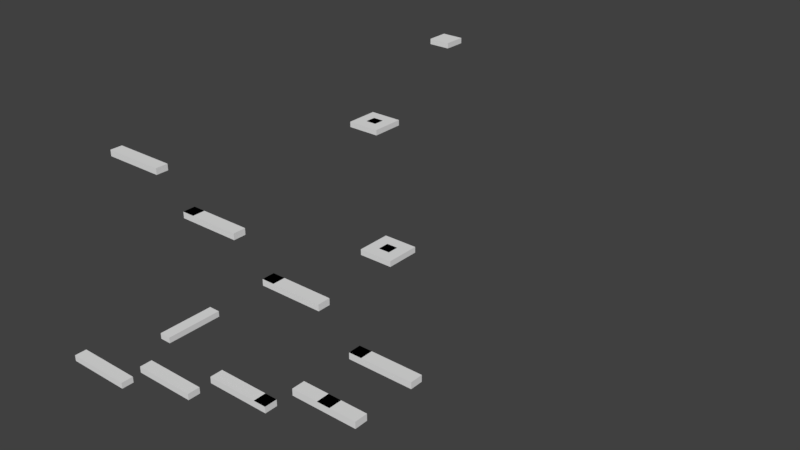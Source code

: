 # Source: level_03.blend  (saved by Blender 2.79.0; exported with 4.5.12 LTS)
import bpy
from mathutils import Matrix  # noqa: F401  (used for matrix-valued properties, if any)

bpy.ops.wm.read_factory_settings(use_empty=True)
scene = bpy.context.scene
scene.name = 'Scene'

# ---- collections
col_collection_1 = bpy.data.collections.new('Collection 1'); scene.collection.children.link(col_collection_1)

# ---- world
world_world = bpy.data.worlds.new('World'); scene.world = world_world
world_world.color = (0.05088, 0.05088, 0.05088)
world_world.use_sun_shadow = False
world_world.sun_shadow_jitter_overblur = 0.0
world_world.cycles.sampling_method = 'MANUAL'

# ---- meshes
me_plane_010 = bpy.data.meshes.new('Plane.010')
me_plane_010.from_pydata([(-1.0, -1.0, 0.0), (1.0, -1.0, 0.0), (-1.0, 1.0, 0.0), (1.0, 1.0, 0.0)], [], [(0, 1, 3, 2)])
me_plane_010.use_remesh_preserve_volume = False
me_plane_010.use_remesh_preserve_attributes = False
me_plane_010.use_mirror_vertex_groups = False
me_plane_010.update()
me_plane_009 = bpy.data.meshes.new('Plane.009')
me_plane_009.from_pydata([(-1.0, -1.0, 0.0), (1.0, -1.0, 0.0), (-1.0, 1.0, 0.0), (1.0, 1.0, 0.0)], [], [(0, 1, 3, 2)])
me_plane_009.use_remesh_preserve_volume = False
me_plane_009.use_remesh_preserve_attributes = False
me_plane_009.use_mirror_vertex_groups = False
me_plane_009.update()
me_plane_008 = bpy.data.meshes.new('Plane.008')
me_plane_008.from_pydata([(-1.0, -1.0, 0.0), (1.0, -1.0, 0.0), (-1.0, 1.0, 0.0), (1.0, 1.0, 0.0)], [], [(0, 1, 3, 2)])
me_plane_008.use_remesh_preserve_volume = False
me_plane_008.use_remesh_preserve_attributes = False
me_plane_008.use_mirror_vertex_groups = False
me_plane_008.update()
me_plane_006 = bpy.data.meshes.new('Plane.006')
me_plane_006.from_pydata([(-1.0, -1.0, 0.0), (1.0, -1.0, 0.0), (-1.0, 1.0, 0.0), (1.0, 1.0, 0.0)], [], [(0, 1, 3, 2)])
me_plane_006.use_remesh_preserve_volume = False
me_plane_006.use_remesh_preserve_attributes = False
me_plane_006.use_mirror_vertex_groups = False
me_plane_006.update()
me_plane_005 = bpy.data.meshes.new('Plane.005')
me_plane_005.from_pydata([(-1.0, -1.0, 0.0), (1.0, -1.0, 0.0), (-1.0, 1.0, 0.0), (1.0, 1.0, 0.0)], [], [(0, 1, 3, 2)])
me_plane_005.use_remesh_preserve_volume = False
me_plane_005.use_remesh_preserve_attributes = False
me_plane_005.use_mirror_vertex_groups = False
me_plane_005.update()
me_plane_004 = bpy.data.meshes.new('Plane.004')
me_plane_004.from_pydata([(-1.0, -1.0, 0.0), (1.0, -1.0, 0.0), (-1.0, 1.0, 0.0), (1.0, 1.0, 0.0)], [], [(0, 1, 3, 2)])
me_plane_004.use_remesh_preserve_volume = False
me_plane_004.use_remesh_preserve_attributes = False
me_plane_004.use_mirror_vertex_groups = False
me_plane_004.update()
me_plane_003 = bpy.data.meshes.new('Plane.003')
me_plane_003.from_pydata([(-1.0, -1.0, 0.0), (1.0, -1.0, 0.0), (-1.0, 1.0, 0.0), (1.0, 1.0, 0.0)], [], [(0, 1, 3, 2)])
me_plane_003.use_remesh_preserve_volume = False
me_plane_003.use_remesh_preserve_attributes = False
me_plane_003.use_mirror_vertex_groups = False
me_plane_003.update()
me_plane_002 = bpy.data.meshes.new('Plane.002')
me_plane_002.from_pydata([(-1.0, -1.0, 0.0), (1.0, -1.0, 0.0), (-1.0, 1.0, 0.0), (1.0, 1.0, 0.0)], [], [(0, 1, 3, 2)])
me_plane_002.use_remesh_preserve_volume = False
me_plane_002.use_remesh_preserve_attributes = False
me_plane_002.use_mirror_vertex_groups = False
me_plane_002.update()
me_plane_001 = bpy.data.meshes.new('Plane.001')
me_plane_001.from_pydata([(-1.0, -1.0, 0.0), (1.0, -1.0, 0.0), (-1.0, 1.0, 0.0), (1.0, 1.0, 0.0)], [], [(0, 1, 3, 2)])
me_plane_001.use_remesh_preserve_volume = False
me_plane_001.use_remesh_preserve_attributes = False
me_plane_001.use_mirror_vertex_groups = False
me_plane_001.update()
me_plane = bpy.data.meshes.new('Plane')
me_plane.from_pydata([(-1.0, -1.0, 0.0), (1.0, -1.0, 0.0), (-1.0, 1.0, 0.0), (1.0, 1.0, 0.0)], [], [(0, 1, 3, 2)])
me_plane.use_remesh_preserve_volume = False
me_plane.use_remesh_preserve_attributes = False
me_plane.use_mirror_vertex_groups = False
me_plane.update()
me_cube_013 = bpy.data.meshes.new('Cube.013')
me_cube_013.from_pydata([(-1.0, -1.0, -1.0), (-1.0, -1.0, 1.0), (-1.0, 1.0, -1.0), (-1.0, 1.0, 1.0), (1.0, -1.0, -1.0), (1.0, -1.0, 1.0), (1.0, 1.0, -1.0), (1.0, 1.0, 1.0)], [], [(0, 1, 3, 2), (2, 3, 7, 6), (6, 7, 5, 4), (4, 5, 1, 0), (2, 6, 4, 0), (7, 3, 1, 5)])
me_cube_013.use_remesh_preserve_volume = False
me_cube_013.use_remesh_preserve_attributes = False
me_cube_013.use_mirror_vertex_groups = False
me_cube_013.update()
me_cube_012 = bpy.data.meshes.new('Cube.012')
me_cube_012.from_pydata([(-1.0, -1.0, -1.0), (-1.0, -1.0, 1.0), (-1.0, 1.0, -1.0), (-1.0, 1.0, 1.0), (1.0, -1.0, -1.0), (1.0, -1.0, 1.0), (1.0, 1.0, -1.0), (1.0, 1.0, 1.0)], [], [(0, 1, 3, 2), (2, 3, 7, 6), (6, 7, 5, 4), (4, 5, 1, 0), (2, 6, 4, 0), (7, 3, 1, 5)])
me_cube_012.use_remesh_preserve_volume = False
me_cube_012.use_remesh_preserve_attributes = False
me_cube_012.use_mirror_vertex_groups = False
me_cube_012.update()
me_cube_011 = bpy.data.meshes.new('Cube.011')
me_cube_011.from_pydata([(-1.0, -1.0, -1.0), (-1.0, -1.0, 1.0), (-1.0, 1.0, -1.0), (-1.0, 1.0, 1.0), (1.0, -1.0, -1.0), (1.0, -1.0, 1.0), (1.0, 1.0, -1.0), (1.0, 1.0, 1.0)], [], [(0, 1, 3, 2), (2, 3, 7, 6), (6, 7, 5, 4), (4, 5, 1, 0), (2, 6, 4, 0), (7, 3, 1, 5)])
me_cube_011.use_remesh_preserve_volume = False
me_cube_011.use_remesh_preserve_attributes = False
me_cube_011.use_mirror_vertex_groups = False
me_cube_011.update()
me_cube_010 = bpy.data.meshes.new('Cube.010')
me_cube_010.from_pydata([(-1.0, -9.0, -1.0), (-1.0, -9.0, 1.0), (-1.0, 1.0, -1.0), (-1.0, 1.0, 1.0), (1.0, -9.0, -1.0), (1.0, -9.0, 1.0), (1.0, 1.0, -1.0), (1.0, 1.0, 1.0)], [], [(0, 1, 3, 2), (2, 3, 7, 6), (6, 7, 5, 4), (4, 5, 1, 0), (2, 6, 4, 0), (7, 3, 1, 5)])
me_cube_010.use_remesh_preserve_volume = False
me_cube_010.use_remesh_preserve_attributes = False
me_cube_010.use_mirror_vertex_groups = False
me_cube_010.update()
me_cube_009 = bpy.data.meshes.new('Cube.009')
me_cube_009.from_pydata([(-5.0, -1.0, -1.0), (-5.0, -1.0, 1.0), (-5.0, 1.0, -1.0), (-5.0, 1.0, 1.0), (5.0, -1.0, -1.0), (5.0, -1.0, 1.0), (5.0, 1.0, -1.0), (5.0, 1.0, 1.0)], [], [(0, 1, 3, 2), (2, 3, 7, 6), (6, 7, 5, 4), (4, 5, 1, 0), (2, 6, 4, 0), (7, 3, 1, 5)])
me_cube_009.use_remesh_preserve_volume = False
me_cube_009.use_remesh_preserve_attributes = False
me_cube_009.use_mirror_vertex_groups = False
me_cube_009.update()
me_cube_008 = bpy.data.meshes.new('Cube.008')
me_cube_008.from_pydata([(-5.0, -1.0, -1.0), (-5.0, -1.0, 1.0), (-5.0, 1.0, -1.0), (-5.0, 1.0, 1.0), (5.0, -1.0, -1.0), (5.0, -1.0, 1.0), (5.0, 1.0, -1.0), (5.0, 1.0, 1.0)], [], [(0, 1, 3, 2), (2, 3, 7, 6), (6, 7, 5, 4), (4, 5, 1, 0), (2, 6, 4, 0), (7, 3, 1, 5)])
me_cube_008.use_remesh_preserve_volume = False
me_cube_008.use_remesh_preserve_attributes = False
me_cube_008.use_mirror_vertex_groups = False
me_cube_008.update()
me_cube_007 = bpy.data.meshes.new('Cube.007')
me_cube_007.from_pydata([(-5.0, -1.0, -1.0), (-5.0, -1.0, 1.0), (-5.0, 1.0, -1.0), (-5.0, 1.0, 1.0), (5.0, -1.0, -1.0), (5.0, -1.0, 1.0), (5.0, 1.0, -1.0), (5.0, 1.0, 1.0)], [], [(0, 1, 3, 2), (2, 3, 7, 6), (6, 7, 5, 4), (4, 5, 1, 0), (2, 6, 4, 0), (7, 3, 1, 5)])
me_cube_007.use_remesh_preserve_volume = False
me_cube_007.use_remesh_preserve_attributes = False
me_cube_007.use_mirror_vertex_groups = False
me_cube_007.update()
me_cube_006 = bpy.data.meshes.new('Cube.006')
me_cube_006.from_pydata([(-5.0, -1.0, -1.0), (-5.0, -1.0, 1.0), (-5.0, 1.0, -1.0), (-5.0, 1.0, 1.0), (5.0, -1.0, -1.0), (5.0, -1.0, 1.0), (5.0, 1.0, -1.0), (5.0, 1.0, 1.0)], [], [(0, 1, 3, 2), (2, 3, 7, 6), (6, 7, 5, 4), (4, 5, 1, 0), (2, 6, 4, 0), (7, 3, 1, 5)])
me_cube_006.use_remesh_preserve_volume = False
me_cube_006.use_remesh_preserve_attributes = False
me_cube_006.use_mirror_vertex_groups = False
me_cube_006.update()
me_cube_005 = bpy.data.meshes.new('Cube.005')
me_cube_005.from_pydata([(-5.0, -1.0, -1.0), (-5.0, -1.0, 1.0), (-5.0, 1.0, -1.0), (-5.0, 1.0, 1.0), (5.0, -1.0, -1.0), (5.0, -1.0, 1.0), (5.0, 1.0, -1.0), (5.0, 1.0, 1.0)], [], [(0, 1, 3, 2), (2, 3, 7, 6), (6, 7, 5, 4), (4, 5, 1, 0), (2, 6, 4, 0), (7, 3, 1, 5)])
me_cube_005.use_remesh_preserve_volume = False
me_cube_005.use_remesh_preserve_attributes = False
me_cube_005.use_mirror_vertex_groups = False
me_cube_005.update()
me_cube_004 = bpy.data.meshes.new('Cube.004')
me_cube_004.from_pydata([(-5.0, -1.0, -1.0), (-5.0, -1.0, 1.0), (-5.0, 1.0, -1.0), (-5.0, 1.0, 1.0), (5.0, -1.0, -1.0), (5.0, -1.0, 1.0), (5.0, 1.0, -1.0), (5.0, 1.0, 1.0)], [], [(0, 1, 3, 2), (2, 3, 7, 6), (6, 7, 5, 4), (4, 5, 1, 0), (2, 6, 4, 0), (7, 3, 1, 5)])
me_cube_004.use_remesh_preserve_volume = False
me_cube_004.use_remesh_preserve_attributes = False
me_cube_004.use_mirror_vertex_groups = False
me_cube_004.update()
me_cube_003 = bpy.data.meshes.new('Cube.003')
me_cube_003.from_pydata([(-5.0, -1.0, -1.0), (-5.0, -1.0, 1.0), (-5.0, 1.0, -1.0), (-5.0, 1.0, 1.0), (5.0, -1.0, -1.0), (5.0, -1.0, 1.0), (5.0, 1.0, -1.0), (5.0, 1.0, 1.0)], [], [(0, 1, 3, 2), (2, 3, 7, 6), (6, 7, 5, 4), (4, 5, 1, 0), (2, 6, 4, 0), (7, 3, 1, 5)])
me_cube_003.use_remesh_preserve_volume = False
me_cube_003.use_remesh_preserve_attributes = False
me_cube_003.use_mirror_vertex_groups = False
me_cube_003.update()
me_cube_002 = bpy.data.meshes.new('Cube.002')
me_cube_002.from_pydata([(-6.0, -1.0, -1.0), (-6.0, -1.0, 1.0), (-6.0, 1.0, -1.0), (-6.0, 1.0, 1.0), (5.0, -1.0, -1.0), (5.0, -1.0, 1.0), (5.0, 1.0, -1.0), (5.0, 1.0, 1.0)], [], [(0, 1, 3, 2), (2, 3, 7, 6), (6, 7, 5, 4), (4, 5, 1, 0), (2, 6, 4, 0), (7, 3, 1, 5)])
me_cube_002.use_remesh_preserve_volume = False
me_cube_002.use_remesh_preserve_attributes = False
me_cube_002.use_mirror_vertex_groups = False
me_cube_002.update()

# ---- objects
ob_jpad_009 = bpy.data.objects.new('jpad.009', me_plane_010)
ob_jpad_008 = bpy.data.objects.new('jpad.008', me_plane_009)
ob_jpad_007 = bpy.data.objects.new('jpad.007', me_plane_008)
ob_jpad_006 = bpy.data.objects.new('jpad.006', me_plane_006)
ob_jpad_005 = bpy.data.objects.new('jpad.005', me_plane_005)
ob_jpad_004 = bpy.data.objects.new('jpad.004', me_plane_004)
ob_jpad_003 = bpy.data.objects.new('jpad.003', me_plane_003)
ob_jpad_002 = bpy.data.objects.new('jpad.002', me_plane_002)
ob_jpad_001 = bpy.data.objects.new('jpad.001', me_plane_001)
ob_jpad = bpy.data.objects.new('jpad', me_plane)
ob_cube_011 = bpy.data.objects.new('Cube.011', me_cube_013)
ob_cube_010 = bpy.data.objects.new('Cube.010', me_cube_012)
ob_cube_009 = bpy.data.objects.new('Cube.009', me_cube_011)
ob_cube_008 = bpy.data.objects.new('Cube.008', me_cube_010)
ob_cube_007 = bpy.data.objects.new('Cube.007', me_cube_009)
ob_cube_006 = bpy.data.objects.new('Cube.006', me_cube_008)
ob_cube_005 = bpy.data.objects.new('Cube.005', me_cube_007)
ob_cube_004 = bpy.data.objects.new('Cube.004', me_cube_006)
ob_cube_003 = bpy.data.objects.new('Cube.003', me_cube_005)
ob_cube_002 = bpy.data.objects.new('Cube.002', me_cube_004)
ob_cube_001 = bpy.data.objects.new('Cube.001', me_cube_003)
ob_cube = bpy.data.objects.new('Cube', me_cube_002)

# ---- transforms, parenting, visibility, modifiers, constraints
ob_jpad_009.location = (5.0, 60.0, 20.5)
ob_jpad_009.lineart.crease_threshold = 0.0
ob_jpad_008.location = (25.0, 40.0, 10.5)
ob_jpad_008.lineart.crease_threshold = 0.0
ob_jpad_007.location = (5.0, 20.0, 0.501)
ob_jpad_007.lineart.crease_threshold = 0.0
ob_jpad_006.location = (16.0, 10.0, 25.5)
ob_jpad_006.lineart.crease_threshold = 0.0
ob_jpad_005.location = (31.0, 10.0, 20.5)
ob_jpad_005.lineart.crease_threshold = 0.0
ob_jpad_004.location = (46.0, 10.0, 15.5)
ob_jpad_004.lineart.crease_threshold = 0.0
ob_jpad_003.location = (50.0, 0.0, 15.5)
ob_jpad_003.lineart.crease_threshold = 0.0
ob_jpad_002.location = (39.0, 0.0, 10.5)
ob_jpad_002.lineart.crease_threshold = 0.0
ob_jpad_001.location = (24.0, 0.0, 5.501)
ob_jpad_001.lineart.crease_threshold = 0.0
ob_jpad.location = (9.0, 0.0, 0.501)
ob_jpad.lineart.crease_threshold = 0.0
ob_cube_011.location = (5.0, 80.0, 30.0)
ob_cube_011.scale = (2.0, 2.0, 0.5)
ob_cube_011.lineart.crease_threshold = 0.0
ob_cube_010.location = (5.0, 60.0, 20.0)
ob_cube_010.scale = (3.0, 3.0, 0.5)
ob_cube_010.lineart.crease_threshold = 0.0
ob_cube_009.location = (25.0, 40.0, 10.0)
ob_cube_009.scale = (3.0, 3.0, 0.5)
ob_cube_009.lineart.crease_threshold = 0.0
ob_cube_008.location = (5.0, 20.0, 0.0)
ob_cube_008.scale = (1.0, 1.0, 0.5)
ob_cube_008.lineart.crease_threshold = 0.0
ob_cube_007.location = (5.0, 10.0, 30.0)
ob_cube_007.scale = (1.0, 1.0, 0.5)
ob_cube_007.lineart.crease_threshold = 0.0
ob_cube_006.location = (20.0, 10.0, 25.0)
ob_cube_006.scale = (1.0, 1.0, 0.5)
ob_cube_006.lineart.crease_threshold = 0.0
ob_cube_005.location = (35.0, 10.0, 20.0)
ob_cube_005.scale = (1.0, 1.0, 0.5)
ob_cube_005.lineart.crease_threshold = 0.0
ob_cube_004.location = (50.0, 10.0, 15.0)
ob_cube_004.scale = (1.0, 1.0, 0.5)
ob_cube_004.lineart.crease_threshold = 0.0
ob_cube_003.location = (50.0, 0.0, 15.0)
ob_cube_003.scale = (1.0, 1.0, 0.5)
ob_cube_003.lineart.crease_threshold = 0.0
ob_cube_002.location = (35.0, 0.0, 10.0)
ob_cube_002.scale = (1.0, 1.0, 0.5)
ob_cube_002.lineart.crease_threshold = 0.0
ob_cube_001.location = (20.0, 0.0, 5.0)
ob_cube_001.scale = (1.0, 1.0, 0.5)
ob_cube_001.lineart.crease_threshold = 0.0
ob_cube.location = (5.0, 0.0, 0.0)
ob_cube.scale = (1.0, 1.0, 0.5)
ob_cube.lineart.crease_threshold = 0.0

# ---- collection membership
col_collection_1.objects.link(ob_jpad_009)
col_collection_1.objects.link(ob_jpad_008)
col_collection_1.objects.link(ob_jpad_007)
col_collection_1.objects.link(ob_jpad_006)
col_collection_1.objects.link(ob_jpad_005)
col_collection_1.objects.link(ob_jpad_004)
col_collection_1.objects.link(ob_jpad_003)
col_collection_1.objects.link(ob_jpad_002)
col_collection_1.objects.link(ob_jpad_001)
col_collection_1.objects.link(ob_jpad)
col_collection_1.objects.link(ob_cube_011)
col_collection_1.objects.link(ob_cube_010)
col_collection_1.objects.link(ob_cube_009)
col_collection_1.objects.link(ob_cube_008)
col_collection_1.objects.link(ob_cube_007)
col_collection_1.objects.link(ob_cube_006)
col_collection_1.objects.link(ob_cube_005)
col_collection_1.objects.link(ob_cube_004)
col_collection_1.objects.link(ob_cube_003)
col_collection_1.objects.link(ob_cube_002)
col_collection_1.objects.link(ob_cube_001)
col_collection_1.objects.link(ob_cube)

# ---- scene / render settings (as saved in the file)
scene.frame_start = 1; scene.frame_end = 250; scene.frame_set(1)
scene.render.engine = 'CYCLES'
scene.render.image_settings.file_format = 'JPEG'
scene.render.fps = 60
scene.render.dither_intensity = 0.0
scene.cycles.use_denoising = False
scene.cycles.samples = 128
scene.cycles.sampling_pattern = 'TABULATED_SOBOL'
scene.cycles.use_adaptive_sampling = False
scene.cycles.use_light_tree = False
scene.cycles.blur_glossy = 0.0
scene.cycles.sample_clamp_indirect = 0.0
scene.view_settings.view_transform = 'Standard'
bpy.context.view_layer.update()

# ---- added for rendering (the .blend has no active camera and no usable light): camera, sun
cam_auto = bpy.data.cameras.new('AutoCamera')
cam_auto.lens = 50.0
cam_auto.sensor_width = 36.0
cam_auto.clip_end = 1701.93
ob_auto_camera = bpy.data.objects.new('AutoCamera', cam_auto)
scene.collection.objects.link(ob_auto_camera)
ob_auto_camera.location = (123.977, -75.8719, 92.5813)
ob_auto_camera.rotation_euler = (1.09748, -7.21219e-08, 0.694738)
scene.camera = ob_auto_camera
light_auto_sun = bpy.data.lights.new('AutoSun', 'SUN')
light_auto_sun.energy = 3.0
light_auto_sun.angle = 0.0523599
ob_auto_sun = bpy.data.objects.new('AutoSun', light_auto_sun)
scene.collection.objects.link(ob_auto_sun)
ob_auto_sun.rotation_euler = (0.872665, 0.174533, 0.523599)
bpy.context.view_layer.update()
